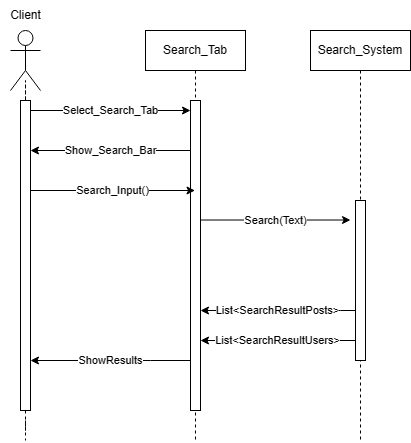

The diagram above was exported from draw.io. Its source (the exported page's mxGraphModel, read from the mxfile embedded in the PNG):
<mxGraphModel dx="1235" dy="674" grid="1" gridSize="10" guides="1" tooltips="1" connect="1" arrows="1" fold="1" page="1" pageScale="1" pageWidth="850" pageHeight="1100" math="0" shadow="0">
  <root>
    <mxCell id="0" />
    <mxCell id="1" parent="0" />
    <mxCell id="v9WsdXREUiXY9XKlSNub-1" value="Search_Tab" style="shape=umlLifeline;perimeter=lifelinePerimeter;whiteSpace=wrap;html=1;container=0;dropTarget=0;collapsible=0;recursiveResize=0;outlineConnect=0;portConstraint=eastwest;newEdgeStyle={&quot;edgeStyle&quot;:&quot;elbowEdgeStyle&quot;,&quot;elbow&quot;:&quot;vertical&quot;,&quot;curved&quot;:0,&quot;rounded&quot;:0};" vertex="1" parent="1">
      <mxGeometry x="295" y="80" width="100" height="410" as="geometry" />
    </mxCell>
    <mxCell id="v9WsdXREUiXY9XKlSNub-2" value="" style="html=1;points=[];perimeter=orthogonalPerimeter;outlineConnect=0;targetShapes=umlLifeline;portConstraint=eastwest;newEdgeStyle={&quot;edgeStyle&quot;:&quot;elbowEdgeStyle&quot;,&quot;elbow&quot;:&quot;vertical&quot;,&quot;curved&quot;:0,&quot;rounded&quot;:0};" vertex="1" parent="v9WsdXREUiXY9XKlSNub-1">
      <mxGeometry x="45" y="70" width="10" height="310" as="geometry" />
    </mxCell>
    <mxCell id="v9WsdXREUiXY9XKlSNub-7" style="edgeStyle=orthogonalEdgeStyle;rounded=0;orthogonalLoop=1;jettySize=auto;html=1;dashed=1;endArrow=none;endFill=0;" edge="1" parent="1" source="v9WsdXREUiXY9XKlSNub-10">
      <mxGeometry relative="1" as="geometry">
        <mxPoint x="175" y="490" as="targetPoint" />
      </mxGeometry>
    </mxCell>
    <mxCell id="v9WsdXREUiXY9XKlSNub-8" value="" style="shape=umlActor;verticalLabelPosition=bottom;verticalAlign=top;html=1;outlineConnect=0;" vertex="1" parent="1">
      <mxGeometry x="160" y="80" width="30" height="60" as="geometry" />
    </mxCell>
    <mxCell id="v9WsdXREUiXY9XKlSNub-9" value="" style="edgeStyle=orthogonalEdgeStyle;rounded=0;orthogonalLoop=1;jettySize=auto;html=1;dashed=1;endArrow=none;endFill=0;" edge="1" parent="1" source="v9WsdXREUiXY9XKlSNub-8" target="v9WsdXREUiXY9XKlSNub-10">
      <mxGeometry relative="1" as="geometry">
        <mxPoint x="175" y="380" as="targetPoint" />
        <mxPoint x="175" y="130" as="sourcePoint" />
      </mxGeometry>
    </mxCell>
    <mxCell id="v9WsdXREUiXY9XKlSNub-29" value="Select_Search_Tab" style="edgeStyle=orthogonalEdgeStyle;rounded=0;orthogonalLoop=1;jettySize=auto;html=1;" edge="1" parent="1" source="v9WsdXREUiXY9XKlSNub-10">
      <mxGeometry relative="1" as="geometry">
        <mxPoint x="340" y="160" as="targetPoint" />
        <Array as="points">
          <mxPoint x="280" y="160" />
          <mxPoint x="280" y="160" />
        </Array>
      </mxGeometry>
    </mxCell>
    <mxCell id="v9WsdXREUiXY9XKlSNub-31" value="Search_Input()" style="edgeStyle=orthogonalEdgeStyle;rounded=0;orthogonalLoop=1;jettySize=auto;html=1;" edge="1" parent="1" source="v9WsdXREUiXY9XKlSNub-10" target="v9WsdXREUiXY9XKlSNub-1">
      <mxGeometry relative="1" as="geometry">
        <mxPoint x="370" y="220" as="targetPoint" />
        <Array as="points">
          <mxPoint x="260" y="240" />
          <mxPoint x="260" y="240" />
        </Array>
      </mxGeometry>
    </mxCell>
    <mxCell id="v9WsdXREUiXY9XKlSNub-10" value="" style="rounded=0;whiteSpace=wrap;html=1;" vertex="1" parent="1">
      <mxGeometry x="170" y="150" width="10" height="310" as="geometry" />
    </mxCell>
    <mxCell id="v9WsdXREUiXY9XKlSNub-11" value="Search_System" style="shape=umlLifeline;perimeter=lifelinePerimeter;whiteSpace=wrap;html=1;container=0;dropTarget=0;collapsible=0;recursiveResize=0;outlineConnect=0;portConstraint=eastwest;newEdgeStyle={&quot;edgeStyle&quot;:&quot;elbowEdgeStyle&quot;,&quot;elbow&quot;:&quot;vertical&quot;,&quot;curved&quot;:0,&quot;rounded&quot;:0};" vertex="1" parent="1">
      <mxGeometry x="460" y="80" width="100" height="410" as="geometry" />
    </mxCell>
    <mxCell id="v9WsdXREUiXY9XKlSNub-12" value="" style="html=1;points=[];perimeter=orthogonalPerimeter;outlineConnect=0;targetShapes=umlLifeline;portConstraint=eastwest;newEdgeStyle={&quot;edgeStyle&quot;:&quot;elbowEdgeStyle&quot;,&quot;elbow&quot;:&quot;vertical&quot;,&quot;curved&quot;:0,&quot;rounded&quot;:0};" vertex="1" parent="v9WsdXREUiXY9XKlSNub-11">
      <mxGeometry x="45" y="170" width="10" height="160" as="geometry" />
    </mxCell>
    <mxCell id="v9WsdXREUiXY9XKlSNub-15" value="Client" style="text;html=1;align=center;verticalAlign=middle;resizable=0;points=[];autosize=1;strokeColor=none;fillColor=none;" vertex="1" parent="1">
      <mxGeometry x="150" y="50" width="50" height="30" as="geometry" />
    </mxCell>
    <mxCell id="v9WsdXREUiXY9XKlSNub-32" value="Search(Text)" style="edgeStyle=elbowEdgeStyle;rounded=0;orthogonalLoop=1;jettySize=auto;html=1;elbow=vertical;curved=0;" edge="1" parent="1" source="v9WsdXREUiXY9XKlSNub-2">
      <mxGeometry relative="1" as="geometry">
        <mxPoint x="500" y="270" as="targetPoint" />
      </mxGeometry>
    </mxCell>
    <mxCell id="v9WsdXREUiXY9XKlSNub-37" value="List&amp;lt;SearchResultPosts&amp;gt;" style="edgeStyle=elbowEdgeStyle;rounded=0;orthogonalLoop=1;jettySize=auto;html=1;elbow=vertical;curved=0;" edge="1" parent="1" source="v9WsdXREUiXY9XKlSNub-12" target="v9WsdXREUiXY9XKlSNub-2">
      <mxGeometry relative="1" as="geometry">
        <mxPoint x="280" y="300" as="targetPoint" />
        <Array as="points">
          <mxPoint x="490" y="360" />
          <mxPoint x="480" y="320" />
        </Array>
      </mxGeometry>
    </mxCell>
    <mxCell id="v9WsdXREUiXY9XKlSNub-30" value="Show_Search_Bar" style="edgeStyle=elbowEdgeStyle;rounded=0;orthogonalLoop=1;jettySize=auto;html=1;elbow=vertical;curved=0;" edge="1" parent="1" source="v9WsdXREUiXY9XKlSNub-2">
      <mxGeometry relative="1" as="geometry">
        <mxPoint x="180" y="200" as="targetPoint" />
        <Array as="points">
          <mxPoint x="260" y="200" />
        </Array>
      </mxGeometry>
    </mxCell>
    <mxCell id="v9WsdXREUiXY9XKlSNub-39" value="List&amp;lt;SearchResultUsers&amp;gt;" style="edgeStyle=elbowEdgeStyle;rounded=0;orthogonalLoop=1;jettySize=auto;html=1;elbow=vertical;curved=0;" edge="1" parent="1" source="v9WsdXREUiXY9XKlSNub-12" target="v9WsdXREUiXY9XKlSNub-2">
      <mxGeometry relative="1" as="geometry">
        <mxPoint x="505" y="340" as="sourcePoint" />
        <mxPoint x="350" y="340" as="targetPoint" />
        <Array as="points">
          <mxPoint x="370" y="390" />
          <mxPoint x="370" y="370" />
          <mxPoint x="490" y="340" />
          <mxPoint x="480" y="320" />
        </Array>
      </mxGeometry>
    </mxCell>
    <mxCell id="v9WsdXREUiXY9XKlSNub-40" value="ShowResults" style="edgeStyle=elbowEdgeStyle;rounded=0;orthogonalLoop=1;jettySize=auto;html=1;elbow=vertical;curved=0;" edge="1" parent="1" source="v9WsdXREUiXY9XKlSNub-2">
      <mxGeometry relative="1" as="geometry">
        <mxPoint x="180" y="410" as="targetPoint" />
        <Array as="points">
          <mxPoint x="300" y="410" />
        </Array>
      </mxGeometry>
    </mxCell>
  </root>
</mxGraphModel>